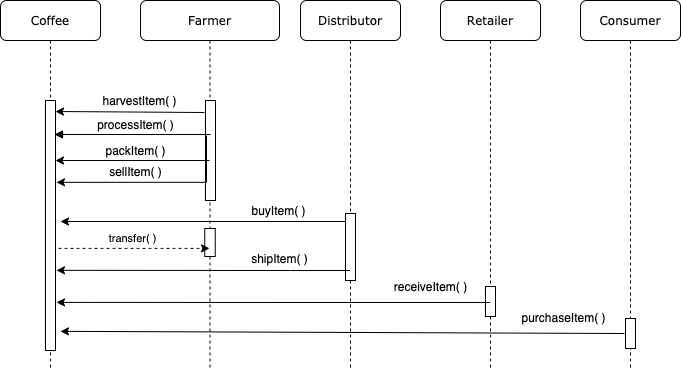

The diagram above was exported from draw.io. Its source (the exported page's mxGraphModel, read from the mxfile embedded in the PNG):
<mxGraphModel dx="1185" dy="651" grid="1" gridSize="10" guides="1" tooltips="1" connect="1" arrows="1" fold="1" page="1" pageScale="1" pageWidth="1100" pageHeight="850" background="#ffffff" math="0" shadow="0">
  <root>
    <mxCell id="0" />
    <mxCell id="1" parent="0" />
    <mxCell id="7baba1c4bc27f4b0-2" value="Farmer" style="shape=umlLifeline;perimeter=lifelinePerimeter;whiteSpace=wrap;html=1;container=1;collapsible=0;recursiveResize=0;outlineConnect=0;rounded=1;shadow=0;comic=0;labelBackgroundColor=none;strokeWidth=1;fontFamily=Verdana;fontSize=12;align=center;" parent="1" vertex="1">
      <mxGeometry x="240" y="80" width="139" height="370" as="geometry" />
    </mxCell>
    <mxCell id="7baba1c4bc27f4b0-10" value="" style="html=1;points=[];perimeter=orthogonalPerimeter;rounded=0;shadow=0;comic=0;labelBackgroundColor=none;strokeWidth=1;fontFamily=Verdana;fontSize=12;align=center;" parent="7baba1c4bc27f4b0-2" vertex="1">
      <mxGeometry x="65" y="100" width="10" height="100" as="geometry" />
    </mxCell>
    <mxCell id="U_h6_zjZIM5WHU_BWfhB-19" value="buyItem( )" style="text;html=1;align=center;verticalAlign=middle;resizable=0;points=[];autosize=1;" vertex="1" parent="7baba1c4bc27f4b0-2">
      <mxGeometry x="103" y="200" width="70" height="20" as="geometry" />
    </mxCell>
    <mxCell id="7baba1c4bc27f4b0-3" value="Distributor" style="shape=umlLifeline;perimeter=lifelinePerimeter;whiteSpace=wrap;html=1;container=1;collapsible=0;recursiveResize=0;outlineConnect=0;rounded=1;shadow=0;comic=0;labelBackgroundColor=none;strokeWidth=1;fontFamily=Verdana;fontSize=12;align=center;" parent="1" vertex="1">
      <mxGeometry x="400" y="80" width="100" height="370" as="geometry" />
    </mxCell>
    <mxCell id="7baba1c4bc27f4b0-13" value="" style="html=1;points=[];perimeter=orthogonalPerimeter;rounded=0;shadow=0;comic=0;labelBackgroundColor=none;strokeWidth=1;fontFamily=Verdana;fontSize=12;align=center;" parent="7baba1c4bc27f4b0-3" vertex="1">
      <mxGeometry x="45" y="213" width="10" height="67" as="geometry" />
    </mxCell>
    <mxCell id="7baba1c4bc27f4b0-4" value="Retailer" style="shape=umlLifeline;perimeter=lifelinePerimeter;whiteSpace=wrap;html=1;container=1;collapsible=0;recursiveResize=0;outlineConnect=0;rounded=1;shadow=0;comic=0;labelBackgroundColor=none;strokeWidth=1;fontFamily=Verdana;fontSize=12;align=center;" parent="1" vertex="1">
      <mxGeometry x="540" y="80" width="100" height="370" as="geometry" />
    </mxCell>
    <mxCell id="7baba1c4bc27f4b0-5" value="Consumer" style="shape=umlLifeline;perimeter=lifelinePerimeter;whiteSpace=wrap;html=1;container=1;collapsible=0;recursiveResize=0;outlineConnect=0;rounded=1;shadow=0;comic=0;labelBackgroundColor=none;strokeWidth=1;fontFamily=Verdana;fontSize=12;align=center;" parent="1" vertex="1">
      <mxGeometry x="680" y="80" width="100" height="370" as="geometry" />
    </mxCell>
    <mxCell id="7baba1c4bc27f4b0-19" value="" style="html=1;points=[];perimeter=orthogonalPerimeter;rounded=0;shadow=0;comic=0;labelBackgroundColor=none;strokeWidth=1;fontFamily=Verdana;fontSize=12;align=center;" parent="7baba1c4bc27f4b0-5" vertex="1">
      <mxGeometry x="45" y="318" width="10" height="30" as="geometry" />
    </mxCell>
    <mxCell id="7baba1c4bc27f4b0-8" value="Coffee" style="shape=umlLifeline;perimeter=lifelinePerimeter;whiteSpace=wrap;html=1;container=1;collapsible=0;recursiveResize=0;outlineConnect=0;rounded=1;shadow=0;comic=0;labelBackgroundColor=none;strokeWidth=1;fontFamily=Verdana;fontSize=12;align=center;" parent="1" vertex="1">
      <mxGeometry x="100" y="80" width="100" height="370" as="geometry" />
    </mxCell>
    <mxCell id="7baba1c4bc27f4b0-9" value="" style="html=1;points=[];perimeter=orthogonalPerimeter;rounded=0;shadow=0;comic=0;labelBackgroundColor=none;strokeWidth=1;fontFamily=Verdana;fontSize=12;align=center;" parent="7baba1c4bc27f4b0-8" vertex="1">
      <mxGeometry x="45" y="100" width="10" height="250" as="geometry" />
    </mxCell>
    <mxCell id="7baba1c4bc27f4b0-16" value="" style="html=1;points=[];perimeter=orthogonalPerimeter;rounded=0;shadow=0;comic=0;labelBackgroundColor=none;strokeWidth=1;fontFamily=Verdana;fontSize=12;align=center;" parent="1" vertex="1">
      <mxGeometry x="585" y="366" width="10" height="30" as="geometry" />
    </mxCell>
    <mxCell id="U_h6_zjZIM5WHU_BWfhB-1" value="" style="endArrow=classic;html=1;exitX=-0.1;exitY=0.12;exitDx=0;exitDy=0;exitPerimeter=0;entryX=1;entryY=0.044;entryDx=0;entryDy=0;entryPerimeter=0;" edge="1" parent="1" source="7baba1c4bc27f4b0-10" target="7baba1c4bc27f4b0-9">
      <mxGeometry width="50" height="50" relative="1" as="geometry">
        <mxPoint x="281" y="190.91999999999996" as="sourcePoint" />
        <mxPoint x="155" y="189.88" as="targetPoint" />
      </mxGeometry>
    </mxCell>
    <mxCell id="U_h6_zjZIM5WHU_BWfhB-2" value="harvestItem( )" style="text;html=1;align=center;verticalAlign=middle;resizable=0;points=[];autosize=1;" vertex="1" parent="1">
      <mxGeometry x="194" y="170" width="90" height="20" as="geometry" />
    </mxCell>
    <mxCell id="U_h6_zjZIM5WHU_BWfhB-7" value="&lt;span style=&quot;font-family: &amp;#34;helvetica&amp;#34;&quot;&gt;processItem( )&lt;/span&gt;" style="html=1;verticalAlign=bottom;endArrow=block;labelBackgroundColor=none;fontFamily=Verdana;fontSize=12;edgeStyle=elbowEdgeStyle;elbow=vertical;" edge="1" parent="1">
      <mxGeometry x="-0.0421" relative="1" as="geometry">
        <mxPoint x="310" y="214" as="sourcePoint" />
        <mxPoint x="154" y="214" as="targetPoint" />
        <Array as="points">
          <mxPoint x="255" y="214" />
          <mxPoint x="235" y="214" />
        </Array>
        <mxPoint as="offset" />
      </mxGeometry>
    </mxCell>
    <mxCell id="U_h6_zjZIM5WHU_BWfhB-8" value="" style="endArrow=classic;html=1;entryX=1;entryY=0.125;entryDx=0;entryDy=0;entryPerimeter=0;" edge="1" parent="1" source="7baba1c4bc27f4b0-2">
      <mxGeometry width="50" height="50" relative="1" as="geometry">
        <mxPoint x="285" y="239.11" as="sourcePoint" />
        <mxPoint x="155" y="240" as="targetPoint" />
      </mxGeometry>
    </mxCell>
    <mxCell id="U_h6_zjZIM5WHU_BWfhB-9" value="packItem( )" style="text;html=1;align=center;verticalAlign=middle;resizable=0;points=[];autosize=1;" vertex="1" parent="1">
      <mxGeometry x="195" y="220" width="80" height="20" as="geometry" />
    </mxCell>
    <mxCell id="U_h6_zjZIM5WHU_BWfhB-13" value="" style="edgeStyle=orthogonalEdgeStyle;rounded=0;orthogonalLoop=1;jettySize=auto;html=1;entryX=1.1;entryY=0.261;entryDx=0;entryDy=0;entryPerimeter=0;exitX=0.1;exitY=0.352;exitDx=0;exitDy=0;exitPerimeter=0;" edge="1" parent="1" source="7baba1c4bc27f4b0-10">
      <mxGeometry relative="1" as="geometry">
        <mxPoint x="285" y="262" as="sourcePoint" />
        <mxPoint x="156" y="261.84000000000003" as="targetPoint" />
        <Array as="points">
          <mxPoint x="306" y="262" />
        </Array>
      </mxGeometry>
    </mxCell>
    <mxCell id="U_h6_zjZIM5WHU_BWfhB-14" value="sellItem( )" style="text;html=1;align=center;verticalAlign=middle;resizable=0;points=[];autosize=1;" vertex="1" parent="1">
      <mxGeometry x="200" y="241" width="70" height="20" as="geometry" />
    </mxCell>
    <mxCell id="U_h6_zjZIM5WHU_BWfhB-18" style="edgeStyle=orthogonalEdgeStyle;rounded=0;orthogonalLoop=1;jettySize=auto;html=1;exitX=0;exitY=0.46;exitDx=0;exitDy=0;exitPerimeter=0;" edge="1" parent="1">
      <mxGeometry relative="1" as="geometry">
        <mxPoint x="445" y="297" as="sourcePoint" />
        <mxPoint x="160" y="301" as="targetPoint" />
        <Array as="points">
          <mxPoint x="445" y="301" />
        </Array>
      </mxGeometry>
    </mxCell>
    <mxCell id="U_h6_zjZIM5WHU_BWfhB-22" style="edgeStyle=orthogonalEdgeStyle;rounded=0;orthogonalLoop=1;jettySize=auto;html=1;entryX=1.1;entryY=0.336;entryDx=0;entryDy=0;entryPerimeter=0;" edge="1" parent="1">
      <mxGeometry relative="1" as="geometry">
        <mxPoint x="449.5" y="350" as="sourcePoint" />
        <mxPoint x="156" y="349.84000000000003" as="targetPoint" />
        <Array as="points">
          <mxPoint x="390" y="350" />
          <mxPoint x="390" y="350" />
        </Array>
      </mxGeometry>
    </mxCell>
    <mxCell id="U_h6_zjZIM5WHU_BWfhB-23" value="shipItem( )" style="text;html=1;align=center;verticalAlign=middle;resizable=0;points=[];autosize=1;" vertex="1" parent="1">
      <mxGeometry x="344" y="328" width="70" height="20" as="geometry" />
    </mxCell>
    <mxCell id="U_h6_zjZIM5WHU_BWfhB-24" value="" style="endArrow=classic;html=1;entryX=1.1;entryY=0.393;entryDx=0;entryDy=0;entryPerimeter=0;" edge="1" parent="1">
      <mxGeometry width="50" height="50" relative="1" as="geometry">
        <mxPoint x="589.5" y="382" as="sourcePoint" />
        <mxPoint x="156" y="381.9200000000001" as="targetPoint" />
      </mxGeometry>
    </mxCell>
    <mxCell id="U_h6_zjZIM5WHU_BWfhB-25" value="receiveItem( )" style="text;html=1;align=center;verticalAlign=middle;resizable=0;points=[];autosize=1;" vertex="1" parent="1">
      <mxGeometry x="485" y="356" width="90" height="20" as="geometry" />
    </mxCell>
    <mxCell id="U_h6_zjZIM5WHU_BWfhB-26" value="" style="endArrow=classic;html=1;exitX=-0.1;exitY=0.5;exitDx=0;exitDy=0;exitPerimeter=0;entryX=1.5;entryY=0.461;entryDx=0;entryDy=0;entryPerimeter=0;" edge="1" parent="1">
      <mxGeometry width="50" height="50" relative="1" as="geometry">
        <mxPoint x="724" y="413" as="sourcePoint" />
        <mxPoint x="160" y="410.8399999999999" as="targetPoint" />
      </mxGeometry>
    </mxCell>
    <mxCell id="U_h6_zjZIM5WHU_BWfhB-27" value="purchaseItem( )" style="text;html=1;align=center;verticalAlign=middle;resizable=0;points=[];autosize=1;" vertex="1" parent="1">
      <mxGeometry x="613" y="387" width="100" height="20" as="geometry" />
    </mxCell>
    <mxCell id="U_h6_zjZIM5WHU_BWfhB-28" value="" style="rounded=0;whiteSpace=wrap;html=1;" vertex="1" parent="1">
      <mxGeometry x="304.25" y="308" width="10.5" height="28" as="geometry" />
    </mxCell>
    <mxCell id="U_h6_zjZIM5WHU_BWfhB-29" value="" style="endArrow=classic;html=1;exitX=1.3;exitY=0.327;exitDx=0;exitDy=0;exitPerimeter=0;dashed=1;" edge="1" parent="1">
      <mxGeometry width="50" height="50" relative="1" as="geometry">
        <mxPoint x="158" y="327.88" as="sourcePoint" />
        <mxPoint x="309" y="327.88" as="targetPoint" />
      </mxGeometry>
    </mxCell>
    <mxCell id="U_h6_zjZIM5WHU_BWfhB-30" value="transfer( )" style="edgeLabel;html=1;align=center;verticalAlign=middle;resizable=0;points=[];" vertex="1" connectable="0" parent="U_h6_zjZIM5WHU_BWfhB-29">
      <mxGeometry x="-0.3245" y="1" relative="1" as="geometry">
        <mxPoint x="22" y="-9" as="offset" />
      </mxGeometry>
    </mxCell>
  </root>
</mxGraphModel>